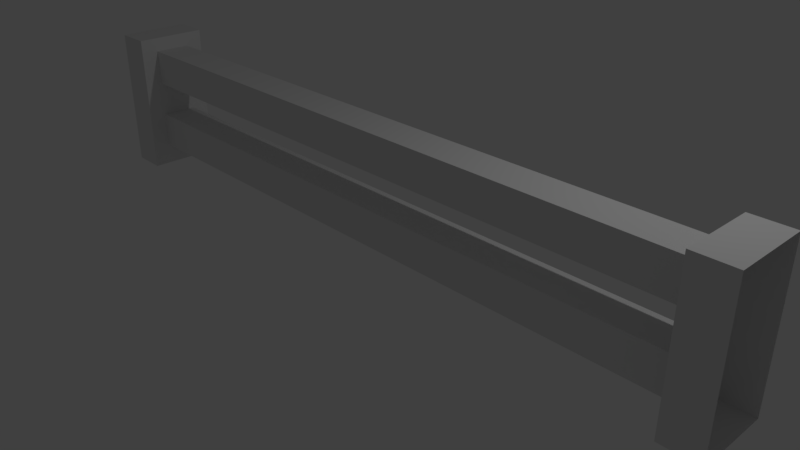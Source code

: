 # Source: Fencefence.blend  (saved by Blender 2.79.0; exported with 4.5.12 LTS)
import bpy
from mathutils import Matrix  # noqa: F401  (used for matrix-valued properties, if any)

bpy.ops.wm.read_factory_settings(use_empty=True)
scene = bpy.context.scene
scene.name = 'Scene'

# ---- collections
col_collection_1 = bpy.data.collections.new('Collection 1'); scene.collection.children.link(col_collection_1)

# ---- materials (node trees are filled in below, after node groups)
mat_material = bpy.data.materials.new('Material')
mat_material.alpha_threshold = 0.0
mat_material.use_transparent_shadow = False
mat_material.roughness = 0.5
mat_material.line_color = (0.0, 0.0, 0.0, 1.0)

# ---- material node trees

# ---- world
world_world = bpy.data.worlds.new('World'); scene.world = world_world
world_world.color = (0.05088, 0.05088, 0.05088)
world_world.use_sun_shadow = False
world_world.sun_shadow_jitter_overblur = 0.0
world_world.cycles.sampling_method = 'MANUAL'

# ---- cameras
cam_camera = bpy.data.cameras.new('Camera')
cam_camera.clip_end = 100.0
cam_camera.lens = 35.0
cam_camera.sensor_width = 32.0
cam_camera.sensor_height = 18.0
cam_camera.ortho_scale = 7.314
cam_camera.dof.focus_distance = 0.0
cam_camera.dof.aperture_fstop = 128.0

# ---- lights
light_lamp = bpy.data.lights.new('Lamp', 'POINT')
light_lamp.transmission_factor = 0.0
light_lamp.cutoff_distance = 30.0
light_lamp.energy = 100.0
light_lamp.shadow_buffer_clip_start = 1.001
light_lamp.shadow_soft_size = 0.1
light_lamp.shadow_maximum_resolution = 0.006
light_lamp.use_absolute_resolution = True

# ---- meshes
me_cube = bpy.data.meshes.new('Cube')
me_cube.from_pydata([(-4.5, 0.5, 0.0), (-4.5, -0.5, 0.0), (-4.5, 0.5, 2.0), (-4.5, -0.5, 2.0), (-5.0, 0.5, 0.0), (-5.0, -0.5, 0.0), (-5.0, 0.5, 2.0), (-5.0, -0.5, 2.0), (-4.5, -0.25, 0.3), (-4.5, -0.25, 0.8), (-4.5, 0.25, 0.3), (-4.5, 0.25, 0.8), (0.0, -0.25, 0.3), (0.0, -0.25, 0.8), (0.0, 0.25, 0.3), (0.0, 0.25, 0.8), (-4.5, -0.25, 1.3), (-4.5, -0.25, 1.8), (-4.5, 0.25, 1.3), (-4.5, 0.25, 1.8), (0.0, -0.25, 1.3), (0.0, -0.25, 1.8), (0.0, 0.25, 1.3), (0.0, 0.25, 1.8)], [], [(0, 2, 3, 1), (2, 0, 4, 6), (1, 3, 7, 5), (2, 6, 7, 3), (0, 1, 5, 4), (10, 11, 15, 14), (12, 13, 9, 8), (10, 14, 12, 8), (15, 11, 9, 13), (18, 19, 23, 22), (20, 21, 17, 16), (18, 22, 20, 16), (23, 19, 17, 21)])
me_cube.materials.append(mat_material)
me_cube.use_remesh_preserve_volume = False
me_cube.use_remesh_preserve_attributes = False
me_cube.use_mirror_vertex_groups = False
me_cube.update()

# ---- objects
ob_cube = bpy.data.objects.new('Cube', me_cube)
ob_lamp = bpy.data.objects.new('Lamp', light_lamp)
ob_camera = bpy.data.objects.new('Camera', cam_camera)

# ---- transforms, parenting, visibility, modifiers, constraints
ob_cube.location = (0.0, 0.0, 0.0)
ob_cube.lock_rotations_4d = False
ob_cube.empty_display_type = 'ARROWS'
ob_cube.lineart.crease_threshold = 0.0
_m = ob_cube.modifiers.new('Mirror', 'MIRROR')
ob_lamp.location = (4.076, 1.005, 5.904)
ob_lamp.rotation_euler = (0.6503, 0.05522, 1.866)
ob_lamp.lock_rotations_4d = False
ob_lamp.empty_display_type = 'ARROWS'
ob_lamp.color = (0.0, 0.0, 0.0, 0.0)
ob_lamp.lineart.crease_threshold = 0.0
ob_camera.location = (7.481, -6.508, 5.344)
ob_camera.rotation_euler = (1.109, 0.0, 0.8149)
ob_camera.lock_rotations_4d = False
ob_camera.empty_display_type = 'ARROWS'
ob_camera.color = (0.0, 0.0, 0.0, 0.0)
ob_camera.display_type = 'WIRE'
ob_camera.lineart.crease_threshold = 0.0

# ---- collection membership
col_collection_1.objects.link(ob_cube)
col_collection_1.objects.link(ob_lamp)
col_collection_1.objects.link(ob_camera)

# ---- scene / render settings (as saved in the file)
scene.camera = ob_camera
scene.frame_start = 1; scene.frame_end = 250; scene.frame_set(1)
scene.render.engine = 'BLENDER_EEVEE_NEXT'
scene.render.resolution_percentage = 50
scene.render.dither_intensity = 0.0
scene.cycles.use_denoising = False
scene.cycles.samples = 128
scene.cycles.sampling_pattern = 'TABULATED_SOBOL'
scene.cycles.use_adaptive_sampling = False
scene.cycles.use_light_tree = False
scene.cycles.blur_glossy = 0.0
scene.cycles.sample_clamp_indirect = 0.0
scene.view_settings.view_transform = 'Standard'
bpy.context.view_layer.update()
